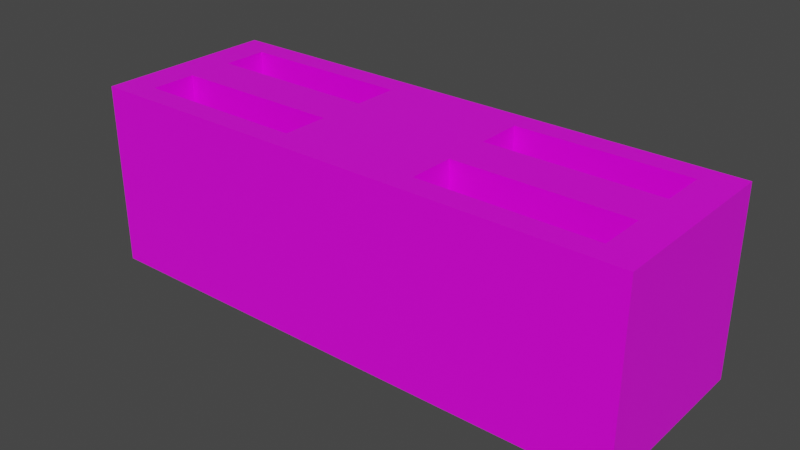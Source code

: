 # Source: planter.blend  (saved by Blender 4.4.30; exported with 4.5.12 LTS)
import bpy
from mathutils import Matrix  # noqa: F401  (used for matrix-valued properties, if any)

bpy.ops.wm.read_factory_settings(use_empty=True)
scene = bpy.context.scene
scene.name = 'Scene'

# ---- collections
col_collection = bpy.data.collections.new('Collection'); scene.collection.children.link(col_collection)

# ---- images (referenced by path relative to the original .blend; pixels are not part of the script)
import os
ASSET_DIR = os.environ.get("B2B_ASSET_DIR", "")  # directory of the original .blend (textures are referenced by path, not embedded)
HERE = os.path.dirname(os.path.abspath(__file__))  # packed textures are extracted next to this script under _unpacked/

def load_image(name, relpath, width, height, colorspace="sRGB"):
    """Load a texture the original file referenced (path relative to the .blend, or extracted next to this script)."""
    p = next((c for c in (os.path.join(HERE, relpath), os.path.join(ASSET_DIR, relpath)) if relpath and os.path.exists(c)), "")
    if p:
        img = bpy.data.images.load(p, check_existing=True)
        img.name = name
    else:  # same state as the original file: an image datablock whose file is absent (Cycles renders it pink)
        img = bpy.data.images.new(name, width, height)
        img.source = "FILE"
        img.filepath = "//" + (relpath or name)
    img.colorspace_settings.name = colorspace
    return img
img_wood_jpg_001 = load_image('wood.jpg.001', 'wood.jpg', 1024, 1024, 'sRGB')

# ---- materials (node trees are filled in below, after node groups)
mat_material_001 = bpy.data.materials.new('Material.001')
mat_material_001.alpha_threshold = 0.0
mat_material_001.use_transparent_shadow = False
mat_material_001.line_color = (0.0, 0.0, 0.0, 1.0)

# ---- material node trees
mat_material_001.use_nodes = True; mat_material_001.node_tree.nodes.clear()
_N = mat_material_001.node_tree.nodes; _L = mat_material_001.node_tree.links
n0 = _N.new('ShaderNodeOutputMaterial'); n0.name = 'Material Output'; n0.location = (300, 300)
n1 = _N.new('ShaderNodeBsdfPrincipled'); n1.name = 'Principled BSDF'; n1.location = (10, 300)
n1.distribution = 'GGX'
n1.subsurface_method = 'BURLEY'
n1.inputs[2].default_value = 0.4
n1.inputs[3].default_value = 1.45
n1.inputs[27].default_value = (0.0, 0.0, 0.0, 1.0)
n1.inputs[28].default_value = 1.0
n2 = _N.new('ShaderNodeTexImage'); n2.name = 'Image Texture'; n2.location = (-599, 289)
n2.image = img_wood_jpg_001
_L.new(n1.outputs[0], n0.inputs[0])
_L.new(n2.outputs[0], n1.inputs[0])
n0.is_active_output = True

# ---- world
world_world = bpy.data.worlds.new('World'); scene.world = world_world
world_world.use_nodes = True; world_world.node_tree.nodes.clear()
_N = world_world.node_tree.nodes; _L = world_world.node_tree.links
n0 = _N.new('ShaderNodeOutputWorld'); n0.name = 'World Output'; n0.location = (300, 300)
n1 = _N.new('ShaderNodeBackground'); n1.name = 'Background'; n1.location = (10, 300)
n1.inputs[0].default_value = (0.05088, 0.05088, 0.05088, 1.0)
_L.new(n1.outputs[0], n0.inputs[0])
n0.is_active_output = True
world_world.color = (0.05088, 0.05088, 0.05088)
world_world.use_sun_shadow = False
world_world.sun_shadow_jitter_overblur = 0.0

# ---- meshes
me_cube_001 = bpy.data.meshes.new('Cube.001')
me_cube_001.from_pydata([(3.0, 1.0, 1.0), (3.0, 1.0, -1.0), (3.0, -1.0, 1.0), (3.0, -1.0, -1.0), (-3.0, 1.0, 1.0), (-3.0, 1.0, -1.0), (-3.0, -1.0, 1.0), (-3.0, -1.0, -1.0), (-0.7373, 1.0, 1.0), (-0.7373, 0.75, 1.0), (0.7675, 0.75, 1.0), (2.626, 0.75, 1.0), (-2.624, 0.75, 1.0), (3.0, -0.5, 1.0), (2.626, -0.5, 1.0), (-0.7373, -0.75, 1.0), (0.7675, -0.75, 1.0), (2.626, -0.75, 1.0), (-2.624, -0.75, 1.0), (0.01145, -0.25, 1.0), (-0.7373, -0.25, 1.0), (0.7675, -0.25, 1.0), (2.626, -0.25, 1.0), (-2.624, -0.25, 1.0), (-0.7373, 0.25, 1.0), (0.7675, 0.25, 1.0), (2.253, 0.25, 1.0), (2.626, 0.25, 1.0), (-2.624, 0.25, 1.0), (-0.7373, 0.75, -0.5514), (0.7675, 0.75, -0.5514), (2.626, 0.75, -0.5514), (-2.624, 0.75, -0.5514), (-0.7373, -0.75, -0.5514), (0.7675, -0.75, -0.5514), (2.626, -0.75, -0.5514), (-2.624, -0.75, -0.5514), (-0.7373, -0.25, -0.5514), (0.7675, -0.25, -0.5514), (2.626, -0.25, -0.5514), (-2.624, -0.25, -0.5514), (-0.7373, 0.25, -0.5514), (0.7675, 0.25, -0.5514), (2.626, 0.25, -0.5514), (-2.624, 0.25, -0.5514)], [], [(8, 0, 1, 5, 4), (35, 39, 38, 34), (24, 9, 29, 41), (15, 33, 34, 16), (12, 28, 44, 32), (20, 23, 40, 37), (6, 4, 5, 7), (20, 37, 33, 15), (3, 2, 6, 7), (22, 21, 38, 39), (9, 12, 32, 29), (8, 9, 24, 25, 10, 11, 27, 26, 19, 20, 15, 16, 21, 22, 14, 13, 0), (11, 31, 43, 27), (25, 24, 41, 42), (17, 16, 15, 18, 23, 20, 19, 26, 25, 24, 28, 12, 9, 8, 4, 6, 2, 13, 14), (21, 16, 34, 38), (10, 25, 42, 30), (26, 27, 43, 42, 25), (16, 17, 35, 34), (5, 1, 3, 7), (0, 13, 2, 3, 1), (44, 41, 29, 32), (42, 43, 31, 30), (37, 40, 36, 33), (17, 14, 22, 39, 35), (11, 10, 30, 31), (18, 15, 33, 36), (28, 24, 41, 44), (23, 18, 36, 40)])
_uv = me_cube_001.uv_layers.new(name='UVMap')
_uv.uv.foreach_set('vector', [0.625, 0.3443, 0.625, 0.5, 0.375, 0.5, 0.375, 0.25, 0.625, 0.25, 0.6406, 0.7188, 0.6406, 0.6562, 0.718, 0.6562, 0.718, 0.7188, 0.7807, 0.5938, 0.7807, 0.5312, 0.7807, 0.5312, 0.7807, 0.5938, 0.7807, 0.7188, 0.7807, 0.7188, 0.718, 0.7188, 0.718, 0.7188, 0.8593, 0.5312, 0.8593, 0.5938, 0.8593, 0.5938, 0.8593, 0.5312, 0.7807, 0.6563, 0.8593, 0.6562, 0.8593, 0.6562, 0.7807, 0.6563, 0.625, 0.0, 0.625, 0.25, 0.375, 0.25, 0.375, 0.0, 0.7807, 0.6563, 0.7807, 0.6563, 0.7807, 0.7188, 0.7807, 0.7188, 0.375, 0.75, 0.625, 0.75, 0.625, 1.0, 0.375, 1.0, 0.6406, 0.6562, 0.718, 0.6562, 0.718, 0.6562, 0.6406, 0.6562, 0.7807, 0.5312, 0.8593, 0.5312, 0.8593, 0.5312, 0.7807, 0.5312, 0.7807, 0.5, 0.7807, 0.5312, 0.7807, 0.5938, 0.718, 0.5938, 0.718, 0.5312, 0.6406, 0.5312, 0.6406, 0.5938, 0.6561, 0.5938, 0.7495, 0.6562, 0.7807, 0.6563, 0.7807, 0.7188, 0.718, 0.7188, 0.718, 0.6562, 0.6406, 0.6562, 0.6406, 0.6875, 0.625, 0.6875, 0.625, 0.5, 0.6406, 0.5312, 0.6406, 0.5312, 0.6406, 0.5938, 0.6406, 0.5938, 0.718, 0.5938, 0.7807, 0.5938, 0.7807, 0.5938, 0.718, 0.5938, 0.6406, 0.7188, 0.718, 0.7188, 0.7807, 0.7188, 0.8593, 0.7188, 0.8593, 0.6562, 0.7807, 0.6563, 0.7495, 0.6562, 0.6561, 0.5938, 0.718, 0.5938, 0.7807, 0.5938, 0.8593, 0.5938, 0.8593, 0.5312, 0.7807, 0.5312, 0.7807, 0.5, 0.875, 0.5, 0.875, 0.75, 0.625, 0.75, 0.625, 0.6875, 0.6406, 0.6875, 0.718, 0.6562, 0.718, 0.7188, 0.718, 0.7188, 0.718, 0.6562, 0.718, 0.5312, 0.718, 0.5938, 0.718, 0.5938, 0.718, 0.5312, 0.6561, 0.5938, 0.6406, 0.5938, 0.6406, 0.5938, 0.718, 0.5938, 0.718, 0.5938, 0.718, 0.7188, 0.6406, 0.7188, 0.6406, 0.7188, 0.718, 0.7188, 0.125, 0.5, 0.375, 0.5, 0.375, 0.75, 0.125, 0.75, 0.625, 0.5, 0.625, 0.6875, 0.625, 0.75, 0.375, 0.75, 0.375, 0.5, 0.8593, 0.5938, 0.7807, 0.5938, 0.7807, 0.5312, 0.8593, 0.5312, 0.718, 0.5938, 0.6406, 0.5938, 0.6406, 0.5312, 0.718, 0.5312, 0.7807, 0.6563, 0.8593, 0.6562, 0.8593, 0.7188, 0.7807, 0.7188, 0.6406, 0.7188, 0.6406, 0.6875, 0.6406, 0.6562, 0.6406, 0.6562, 0.6406, 0.7188, 0.6406, 0.5312, 0.718, 0.5312, 0.718, 0.5312, 0.6406, 0.5312, 0.8593, 0.7188, 0.7807, 0.7188, 0.7807, 0.7188, 0.8593, 0.7188, 0.8593, 0.5938, 0.7807, 0.5938, 0.7807, 0.5938, 0.8593, 0.5938, 0.8593, 0.6562, 0.8593, 0.7188, 0.8593, 0.7188, 0.8593, 0.6562])
me_cube_001.materials.append(mat_material_001)
me_cube_001.use_remesh_preserve_volume = False
me_cube_001.use_remesh_preserve_attributes = False
me_cube_001.use_mirror_vertex_groups = False
me_cube_001.update()

# ---- objects
ob_model = bpy.data.objects.new('model', me_cube_001)

# ---- transforms, parenting, visibility, modifiers, constraints
ob_model.location = (0.0, 0.0, 0.0)
ob_model.lock_rotations_4d = False
ob_model.empty_display_type = 'ARROWS'
ob_model.lineart.crease_threshold = 0.0

# ---- collection membership
col_collection.objects.link(ob_model)

# ---- scene / render settings (as saved in the file)
scene.frame_start = 1; scene.frame_end = 250; scene.frame_set(1)
scene.render.engine = 'BLENDER_EEVEE_NEXT'
scene.cycles.use_denoising = False
scene.cycles.samples = 128
scene.cycles.sampling_pattern = 'TABULATED_SOBOL'
scene.cycles.use_adaptive_sampling = False
scene.cycles.use_light_tree = False
scene.view_settings.view_transform = 'Filmic'
bpy.context.view_layer.update()

# ---- added for rendering (the .blend has no active camera and no usable light): camera, sun
cam_auto = bpy.data.cameras.new('AutoCamera')
cam_auto.lens = 50.0
cam_auto.sensor_width = 36.0
cam_auto.clip_end = 1000.0
ob_auto_camera = bpy.data.objects.new('AutoCamera', cam_auto)
scene.collection.objects.link(ob_auto_camera)
ob_auto_camera.location = (6.13725, -7.3647, 4.9098)
ob_auto_camera.rotation_euler = (1.09748, -7.21219e-08, 0.694738)
scene.camera = ob_auto_camera
light_auto_sun = bpy.data.lights.new('AutoSun', 'SUN')
light_auto_sun.energy = 3.0
light_auto_sun.angle = 0.0523599
ob_auto_sun = bpy.data.objects.new('AutoSun', light_auto_sun)
scene.collection.objects.link(ob_auto_sun)
ob_auto_sun.rotation_euler = (0.872665, 0.174533, 0.523599)
bpy.context.view_layer.update()
